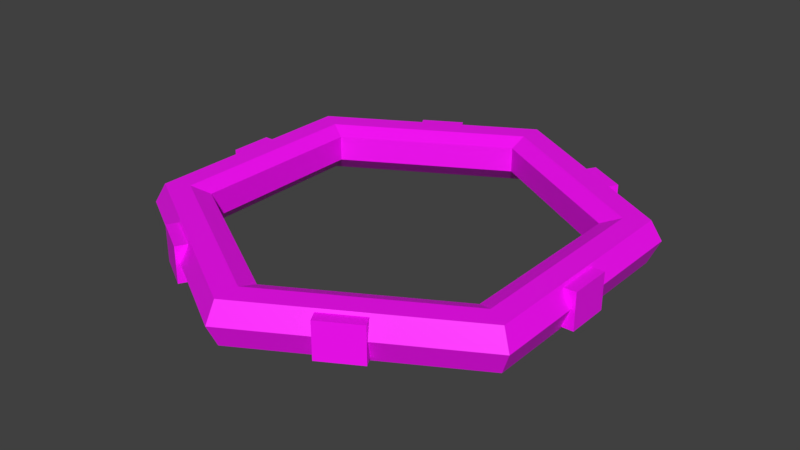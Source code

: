 # Source: Floating_Platform.blend  (saved by Blender 2.80.75; exported with 4.5.12 LTS)
import bpy
from mathutils import Matrix  # noqa: F401  (used for matrix-valued properties, if any)

bpy.ops.wm.read_factory_settings(use_empty=True)
scene = bpy.context.scene
scene.name = 'Scene'

# ---- collections
col_collection_1 = bpy.data.collections.new('Collection 1'); scene.collection.children.link(col_collection_1)

# ---- images (referenced by path relative to the original .blend; pixels are not part of the script)
import os
ASSET_DIR = os.environ.get("B2B_ASSET_DIR", "")  # directory of the original .blend (textures are referenced by path, not embedded)
HERE = os.path.dirname(os.path.abspath(__file__))  # packed textures are extracted next to this script under _unpacked/

def load_image(name, relpath, width, height, colorspace="sRGB"):
    """Load a texture the original file referenced (path relative to the .blend, or extracted next to this script)."""
    p = next((c for c in (os.path.join(HERE, relpath), os.path.join(ASSET_DIR, relpath)) if relpath and os.path.exists(c)), "")
    if p:
        img = bpy.data.images.load(p, check_existing=True)
        img.name = name
    else:  # same state as the original file: an image datablock whose file is absent (Cycles renders it pink)
        img = bpy.data.images.new(name, width, height)
        img.source = "FILE"
        img.filepath = "//" + (relpath or name)
    img.colorspace_settings.name = colorspace
    return img
img_floating_platform = load_image('Floating Platform', 'Floating Platform.png', 1024, 1024, 'sRGB')

# ---- materials (node trees are filled in below, after node groups)
mat_material = bpy.data.materials.new('Material')

# ---- material node trees
mat_material.use_nodes = True; mat_material.node_tree.nodes.clear()
_N = mat_material.node_tree.nodes; _L = mat_material.node_tree.links
n0 = _N.new('ShaderNodeOutputMaterial'); n0.name = 'Material Output'; n0.location = (300, 300)
n1 = _N.new('ShaderNodeBsdfPrincipled'); n1.name = 'Principled BSDF'; n1.location = (10, 300)
n1.distribution = 'GGX'
n1.subsurface_method = 'BURLEY'
n1.inputs[3].default_value = 1.45
n1.inputs[27].default_value = (0.0, 0.0, 0.0, 1.0)
n1.inputs[28].default_value = 1.0
n2 = _N.new('ShaderNodeTexImage'); n2.name = 'Image Texture'; n2.location = (-280, 280)
n2.image = img_floating_platform
_L.new(n1.outputs[0], n0.inputs[0])
_L.new(n2.outputs[0], n1.inputs[0])
n0.is_active_output = True

# ---- world
world_world = bpy.data.worlds.new('World'); scene.world = world_world
world_world.color = (0.05088, 0.05088, 0.05088)
world_world.use_sun_shadow = False
world_world.sun_shadow_jitter_overblur = 0.0
world_world.cycles.sampling_method = 'MANUAL'

# ---- meshes
me_cube = bpy.data.meshes.new('Cube')
me_cube.from_pydata([(-0.8822, -0.1618, 0.04493), (-0.8822, -0.006614, 0.04493), (-0.8822, -0.1618, -0.1381), (-0.8822, -0.006614, -0.1381), (-0.7806, -0.1618, 0.04493), (-0.7806, -0.006614, 0.04493), (-0.7806, -0.1618, -0.1381), (-0.7806, -0.006614, -0.1381), (-0.4022, -0.1618, 0.7865), (-0.4022, -0.006614, 0.7865), (-0.5607, -0.1618, 0.6949), (-0.5607, -0.006614, 0.6949), (-0.3514, -0.1618, 0.6985), (-0.3514, -0.006614, 0.6985), (-0.5099, -0.1618, 0.607), (-0.5099, -0.006614, 0.607), (0.48, -0.1618, 0.7415), (0.48, -0.006614, 0.7415), (0.3215, -0.1618, 0.8331), (0.3215, -0.006614, 0.8331), (0.4292, -0.1618, 0.6536), (0.4292, -0.006614, 0.6536), (0.2707, -0.1618, 0.7451), (0.2707, -0.006614, 0.7451), (0.8822, -0.1618, -0.04493), (0.8822, -0.006614, -0.04493), (0.8822, -0.1618, 0.1381), (0.8822, -0.006614, 0.1381), (0.7806, -0.1618, -0.04493), (0.7806, -0.006614, -0.04493), (0.7806, -0.1618, 0.1381), (0.7806, -0.006614, 0.1381), (0.4022, -0.1618, -0.7865), (0.4022, -0.006614, -0.7865), (0.5607, -0.1618, -0.6949), (0.5607, -0.006614, -0.6949), (0.3514, -0.1618, -0.6985), (0.3514, -0.006614, -0.6985), (0.5099, -0.1618, -0.607), (0.5099, -0.006614, -0.607), (-0.48, -0.1618, -0.7415), (-0.48, -0.006614, -0.7415), (-0.3215, -0.1618, -0.8331), (-0.3215, -0.006614, -0.8331), (-0.4292, -0.1618, -0.6536), (-0.4292, -0.006614, -0.6536), (-0.2707, -0.1618, -0.7451), (-0.2707, -0.006614, -0.7451), (-0.866, -0.07895, 0.5), (-0.8253, 0.005162, 0.4765), (-0.7337, 0.005162, 0.4236), (-0.6602, -0.02471, 0.3812), (-0.6602, -0.1332, 0.3812), (-0.7337, -0.2008, 0.4236), (-0.8253, -0.1767, 0.4765), (1.788e-07, -0.07895, 1.0), (1.788e-07, 0.005162, 0.9529), (1.788e-07, 0.005162, 0.8472), (1.192e-07, -0.02471, 0.7624), (1.192e-07, -0.1332, 0.7624), (1.788e-07, -0.2008, 0.8472), (1.788e-07, -0.1767, 0.9529), (0.866, -0.07895, 0.5), (0.8253, 0.005162, 0.4765), (0.7337, 0.005162, 0.4236), (0.6602, -0.02471, 0.3812), (0.6602, -0.1332, 0.3812), (0.7337, -0.2008, 0.4236), (0.8253, -0.1767, 0.4765), (0.866, -0.07895, -0.5), (0.8253, 0.005162, -0.4765), (0.7337, 0.005162, -0.4236), (0.6602, -0.02471, -0.3812), (0.6602, -0.1332, -0.3812), (0.7337, -0.2008, -0.4236), (0.8253, -0.1767, -0.4765), (-2.98e-07, -0.07895, -1.0), (-3.278e-07, 0.005162, -0.9529), (-2.384e-07, 0.005162, -0.8472), (-2.98e-07, -0.02471, -0.7624), (-2.98e-07, -0.1332, -0.7624), (-2.384e-07, -0.2008, -0.8472), (-3.278e-07, -0.1767, -0.9529), (-0.866, -0.07895, -0.5), (-0.8253, 0.005162, -0.4765), (-0.7337, 0.005162, -0.4236), (-0.6602, -0.02471, -0.3812), (-0.6602, -0.1332, -0.3812), (-0.7337, -0.2008, -0.4236), (-0.8253, -0.1767, -0.4765)], [], [(0, 1, 3, 2), (2, 3, 7, 6), (4, 5, 1, 0), (2, 6, 4, 0), (7, 3, 1, 5), (8, 9, 11, 10), (10, 11, 15, 14), (12, 13, 9, 8), (10, 14, 12, 8), (15, 11, 9, 13), (16, 17, 19, 18), (18, 19, 23, 22), (20, 21, 17, 16), (18, 22, 20, 16), (23, 19, 17, 21), (24, 25, 27, 26), (26, 27, 31, 30), (28, 29, 25, 24), (26, 30, 28, 24), (31, 27, 25, 29), (32, 33, 35, 34), (34, 35, 39, 38), (36, 37, 33, 32), (34, 38, 36, 32), (39, 35, 33, 37), (40, 41, 43, 42), (42, 43, 47, 46), (44, 45, 41, 40), (42, 46, 44, 40), (47, 43, 41, 45), (48, 55, 56, 49), (49, 56, 57, 50), (50, 57, 58, 51), (51, 58, 59, 52), (52, 59, 60, 53), (53, 60, 61, 54), (55, 62, 63, 56), (56, 63, 64, 57), (57, 64, 65, 58), (58, 65, 66, 59), (59, 66, 67, 60), (60, 67, 68, 61), (61, 68, 62, 55), (62, 69, 70, 63), (63, 70, 71, 64), (64, 71, 72, 65), (65, 72, 73, 66), (66, 73, 74, 67), (67, 74, 75, 68), (68, 75, 69, 62), (69, 76, 77, 70), (70, 77, 78, 71), (71, 78, 79, 72), (72, 79, 80, 73), (73, 80, 81, 74), (74, 81, 82, 75), (75, 82, 76, 69), (76, 83, 84, 77), (77, 84, 85, 78), (78, 85, 86, 79), (79, 86, 87, 80), (80, 87, 88, 81), (81, 88, 89, 82), (82, 89, 83, 76), (83, 48, 49, 84), (84, 49, 50, 85), (85, 50, 51, 86), (86, 51, 52, 87), (87, 52, 53, 88), (88, 53, 54, 89), (89, 54, 48, 83), (55, 48, 54, 61)])
_uv = me_cube.uv_layers.new(name='UVMap')
_uv.uv.foreach_set('vector', [0.8555, 0.1289, 0.8555, 0.2617, 0.707, 0.2617, 0.707, 0.1289, 0.707, 0.1289, 0.707, 0.2617, 0.6211, 0.2617, 0.6211, 0.1289, 0.9414, 0.1289, 0.9414, 0.2617, 0.8555, 0.2617, 0.8555, 0.1289, 0.707, 0.1289, 0.707, 0.03906, 0.8555, 0.03906, 0.8555, 0.1289, 0.707, 0.3359, 0.707, 0.2617, 0.8555, 0.2617, 0.8555, 0.3359, 0.8555, 0.1289, 0.8555, 0.2617, 0.707, 0.2617, 0.707, 0.1289, 0.707, 0.1289, 0.707, 0.2617, 0.6211, 0.2617, 0.6211, 0.1289, 0.9414, 0.1289, 0.9414, 0.2617, 0.8555, 0.2617, 0.8555, 0.1289, 0.707, 0.1289, 0.707, 0.03906, 0.8555, 0.03906, 0.8555, 0.1289, 0.707, 0.3359, 0.707, 0.2617, 0.8555, 0.2617, 0.8555, 0.3359, 0.8555, 0.1289, 0.8555, 0.2617, 0.707, 0.2617, 0.707, 0.1289, 0.707, 0.1289, 0.707, 0.2617, 0.6211, 0.2617, 0.6211, 0.1289, 0.9414, 0.1289, 0.9414, 0.2617, 0.8555, 0.2617, 0.8555, 0.1289, 0.707, 0.1289, 0.707, 0.03906, 0.8555, 0.03906, 0.8555, 0.1289, 0.707, 0.3359, 0.707, 0.2617, 0.8555, 0.2617, 0.8555, 0.3359, 0.8555, 0.1289, 0.8555, 0.2617, 0.707, 0.2617, 0.707, 0.1289, 0.707, 0.1289, 0.707, 0.2617, 0.6211, 0.2617, 0.6211, 0.1289, 0.9414, 0.1289, 0.9414, 0.2617, 0.8555, 0.2617, 0.8555, 0.1289, 0.707, 0.1289, 0.707, 0.03906, 0.8555, 0.03906, 0.8555, 0.1289, 0.707, 0.3359, 0.707, 0.2617, 0.8555, 0.2617, 0.8555, 0.3359, 0.707, 0.2617, 0.707, 0.1289, 0.8555, 0.1289, 0.8555, 0.2617, 0.8555, 0.2617, 0.8555, 0.1289, 0.9414, 0.1289, 0.9414, 0.2617, 0.6211, 0.2617, 0.6211, 0.1289, 0.707, 0.1289, 0.707, 0.2617, 0.8555, 0.2617, 0.8555, 0.3359, 0.707, 0.3359, 0.707, 0.2617, 0.8555, 0.03906, 0.8555, 0.1289, 0.707, 0.1289, 0.707, 0.03906, 0.8555, 0.1289, 0.8555, 0.2617, 0.707, 0.2617, 0.707, 0.1289, 0.707, 0.1289, 0.707, 0.2617, 0.6211, 0.2617, 0.6211, 0.1289, 0.9414, 0.1289, 0.9414, 0.2617, 0.8555, 0.2617, 0.8555, 0.1289, 0.707, 0.1289, 0.707, 0.03906, 0.8555, 0.03906, 0.8555, 0.1289, 0.707, 0.3359, 0.707, 0.2617, 0.8555, 0.2617, 0.8555, 0.3359, 0.373, 0.02051, 0.6055, 0.09668, 0.5918, 0.1182, 0.374, 0.0459, 0.374, 0.0459, 0.5918, 0.1182, 0.5713, 0.1357, 0.374, 0.06934, 0.374, 0.06934, 0.5713, 0.1357, 0.5586, 0.1475, 0.374, 0.08984, 0.374, 0.08984, 0.5586, 0.1475, 0.5508, 0.1738, 0.375, 0.1182, 0.8848, 0.8115, 0.9043, 0.6406, 0.9297, 0.623, 0.9102, 0.8262, 0.9102, 0.8262, 0.9297, 0.623, 0.9551, 0.6094, 0.9336, 0.8428, 0.4805, 0.7363, 0.2402, 0.7246, 0.249, 0.7031, 0.4766, 0.7139, 0.4766, 0.7139, 0.249, 0.7031, 0.2588, 0.6797, 0.4639, 0.6895, 0.4639, 0.6895, 0.2588, 0.6797, 0.2676, 0.6611, 0.4541, 0.6699, 0.4541, 0.6699, 0.2676, 0.6611, 0.2773, 0.6357, 0.4561, 0.6475, 0.9043, 0.6406, 0.7393, 0.54, 0.7393, 0.5107, 0.9297, 0.6221, 0.9297, 0.6221, 0.7393, 0.5107, 0.7412, 0.4824, 0.9551, 0.6094, 0.9551, 0.6094, 0.7412, 0.4824, 0.7422, 0.4492, 0.9844, 0.5918, 0.2402, 0.7246, 0.05859, 0.5625, 0.08105, 0.5498, 0.249, 0.7031, 0.249, 0.7031, 0.08105, 0.5498, 0.1025, 0.5391, 0.2588, 0.6797, 0.2588, 0.6797, 0.1025, 0.5391, 0.1201, 0.5293, 0.2676, 0.6611, 0.2676, 0.6611, 0.1201, 0.5293, 0.1436, 0.5166, 0.2773, 0.6357, 0.7393, 0.54, 0.5801, 0.623, 0.5566, 0.6084, 0.7393, 0.5107, 0.7393, 0.5107, 0.5566, 0.6084, 0.5332, 0.5938, 0.7412, 0.4824, 0.7412, 0.4824, 0.5332, 0.5938, 0.5049, 0.5771, 0.7422, 0.4492, 0.05859, 0.5625, 0.02051, 0.3203, 0.04492, 0.3242, 0.08105, 0.5498, 0.08105, 0.5498, 0.04492, 0.3242, 0.06934, 0.3301, 0.1025, 0.5391, 0.1025, 0.5391, 0.06934, 0.3301, 0.08887, 0.334, 0.1201, 0.5293, 0.1201, 0.5293, 0.08887, 0.334, 0.1152, 0.3389, 0.1436, 0.5166, 0.5801, 0.623, 0.5742, 0.7988, 0.5508, 0.8125, 0.5566, 0.6084, 0.5566, 0.6084, 0.5508, 0.8125, 0.5264, 0.8242, 0.5332, 0.5938, 0.5332, 0.5938, 0.5264, 0.8242, 0.499, 0.8398, 0.5049, 0.5771, 0.02051, 0.3203, 0.1436, 0.1084, 0.1602, 0.127, 0.04492, 0.3242, 0.04492, 0.3242, 0.1602, 0.127, 0.1748, 0.1465, 0.06934, 0.3301, 0.06934, 0.3301, 0.1748, 0.1465, 0.1875, 0.1621, 0.08887, 0.334, 0.08887, 0.334, 0.1875, 0.1621, 0.2051, 0.1816, 0.1152, 0.3389, 0.5742, 0.7988, 0.7227, 0.8926, 0.7217, 0.9199, 0.5508, 0.8125, 0.5508, 0.8125, 0.7217, 0.9199, 0.7207, 0.9473, 0.5264, 0.8242, 0.5264, 0.8242, 0.7207, 0.9473, 0.7197, 0.9795, 0.499, 0.8398, 0.1436, 0.1084, 0.373, 0.02051, 0.374, 0.0459, 0.1602, 0.127, 0.1602, 0.127, 0.374, 0.0459, 0.374, 0.06934, 0.1748, 0.1465, 0.1748, 0.1465, 0.374, 0.06934, 0.374, 0.08984, 0.1875, 0.1621, 0.1875, 0.1621, 0.374, 0.08984, 0.375, 0.1182, 0.2051, 0.1816, 0.7227, 0.8926, 0.8848, 0.8115, 0.9102, 0.8262, 0.7217, 0.9199, 0.7217, 0.9199, 0.9102, 0.8262, 0.9336, 0.8428, 0.7207, 0.9473, 0.7207, 0.9473, 0.9336, 0.8428, 0.9609, 0.8604, 0.7197, 0.9795, 0.9844, 0.5918, 0.9609, 0.8604, 0.9336, 0.8428, 0.9551, 0.6094])
me_cube.materials.append(mat_material)
me_cube.use_remesh_preserve_volume = False
me_cube.use_remesh_preserve_attributes = False
me_cube.use_mirror_vertex_groups = False
me_cube.update()

# ---- objects
ob_floating_platform = bpy.data.objects.new('Floating Platform', me_cube)

# ---- transforms, parenting, visibility, modifiers, constraints
ob_floating_platform.location = (0.0, 0.0, 0.0)
ob_floating_platform.rotation_euler = (1.571, -0.0, 0.0)
ob_floating_platform.lineart.crease_threshold = 0.0

# ---- collection membership
scene.collection.objects.link(ob_floating_platform)

# ---- scene / render settings (as saved in the file)
scene.frame_start = 1; scene.frame_end = 250; scene.frame_set(19)
scene.render.engine = 'CYCLES'
scene.render.resolution_percentage = 50
scene.render.dither_intensity = 0.0
scene.cycles.use_denoising = False
scene.cycles.samples = 128
scene.cycles.sampling_pattern = 'TABULATED_SOBOL'
scene.cycles.use_adaptive_sampling = False
scene.cycles.use_light_tree = False
scene.cycles.blur_glossy = 0.0
scene.cycles.sample_clamp_indirect = 0.0
scene.cycles.bake_type = 'AO'
scene.view_settings.view_transform = 'Standard'
bpy.context.view_layer.update()

# ---- added for rendering (the .blend has no active camera and no usable light): camera, sun
cam_auto = bpy.data.cameras.new('AutoCamera')
cam_auto.lens = 50.0
cam_auto.sensor_width = 36.0
cam_auto.clip_end = 1000.0
ob_auto_camera = bpy.data.objects.new('AutoCamera', cam_auto)
scene.collection.objects.link(ob_auto_camera)
ob_auto_camera.location = (2.47494, -2.96993, 1.88213)
ob_auto_camera.rotation_euler = (1.09748, -7.21219e-08, 0.694738)
scene.camera = ob_auto_camera
light_auto_sun = bpy.data.lights.new('AutoSun', 'SUN')
light_auto_sun.energy = 3.0
light_auto_sun.angle = 0.0523599
ob_auto_sun = bpy.data.objects.new('AutoSun', light_auto_sun)
scene.collection.objects.link(ob_auto_sun)
ob_auto_sun.rotation_euler = (0.872665, 0.174533, 0.523599)
bpy.context.view_layer.update()

